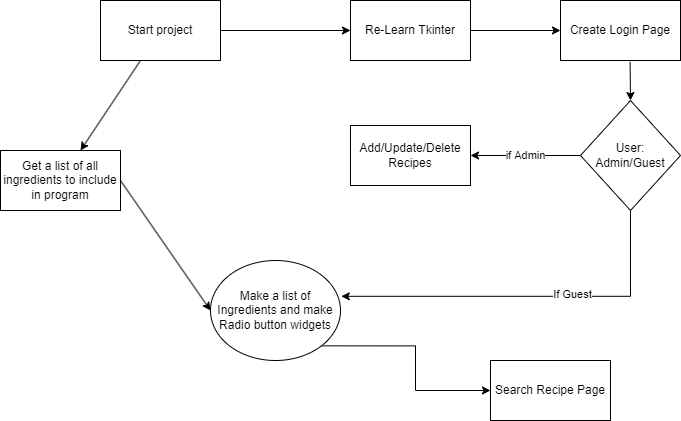

The diagram above was exported from draw.io. Its source (the exported page's mxGraphModel, read from the mxfile embedded in the PNG):
<mxGraphModel dx="1038" dy="539" grid="1" gridSize="10" guides="1" tooltips="1" connect="1" arrows="1" fold="1" page="1" pageScale="1" pageWidth="850" pageHeight="1100" math="0" shadow="0">
  <root>
    <mxCell id="0" />
    <mxCell id="1" parent="0" />
    <mxCell id="JT-EOmtu-AK3mTkfp069-1" value="Start project" style="rounded=0;whiteSpace=wrap;html=1;" parent="1" vertex="1">
      <mxGeometry x="150" y="80" width="120" height="60" as="geometry" />
    </mxCell>
    <mxCell id="JT-EOmtu-AK3mTkfp069-3" value="" style="endArrow=classic;html=1;rounded=0;" parent="1" source="JT-EOmtu-AK3mTkfp069-1" target="JT-EOmtu-AK3mTkfp069-4" edge="1">
      <mxGeometry width="50" height="50" relative="1" as="geometry">
        <mxPoint x="400" y="300" as="sourcePoint" />
        <mxPoint x="330" y="250" as="targetPoint" />
      </mxGeometry>
    </mxCell>
    <mxCell id="JT-EOmtu-AK3mTkfp069-4" value="Get a list of all ingredients to include in program" style="rounded=0;whiteSpace=wrap;html=1;" parent="1" vertex="1">
      <mxGeometry x="50" y="230" width="120" height="60" as="geometry" />
    </mxCell>
    <mxCell id="JT-EOmtu-AK3mTkfp069-5" value="" style="endArrow=classic;html=1;rounded=0;exitX=1;exitY=0.5;exitDx=0;exitDy=0;" parent="1" source="JT-EOmtu-AK3mTkfp069-1" target="JT-EOmtu-AK3mTkfp069-6" edge="1">
      <mxGeometry width="50" height="50" relative="1" as="geometry">
        <mxPoint x="400" y="290" as="sourcePoint" />
        <mxPoint x="460" y="170" as="targetPoint" />
      </mxGeometry>
    </mxCell>
    <mxCell id="JT-EOmtu-AK3mTkfp069-6" value="Re-Learn Tkinter" style="rounded=0;whiteSpace=wrap;html=1;" parent="1" vertex="1">
      <mxGeometry x="400" y="80" width="120" height="60" as="geometry" />
    </mxCell>
    <mxCell id="JT-EOmtu-AK3mTkfp069-34" style="edgeStyle=orthogonalEdgeStyle;rounded=0;orthogonalLoop=1;jettySize=auto;html=1;exitX=1;exitY=1;exitDx=0;exitDy=0;entryX=0;entryY=0.5;entryDx=0;entryDy=0;" parent="1" source="JT-EOmtu-AK3mTkfp069-12" target="JT-EOmtu-AK3mTkfp069-30" edge="1">
      <mxGeometry relative="1" as="geometry" />
    </mxCell>
    <mxCell id="JT-EOmtu-AK3mTkfp069-12" value="Make a list of Ingredients and make Radio button widgets" style="ellipse;whiteSpace=wrap;html=1;" parent="1" vertex="1">
      <mxGeometry x="260" y="340" width="130" height="100" as="geometry" />
    </mxCell>
    <mxCell id="JT-EOmtu-AK3mTkfp069-13" value="" style="endArrow=classic;html=1;rounded=0;exitX=1;exitY=0.5;exitDx=0;exitDy=0;entryX=0;entryY=0.5;entryDx=0;entryDy=0;" parent="1" source="JT-EOmtu-AK3mTkfp069-4" target="JT-EOmtu-AK3mTkfp069-12" edge="1">
      <mxGeometry width="50" height="50" relative="1" as="geometry">
        <mxPoint x="400" y="270" as="sourcePoint" />
        <mxPoint x="450" y="220" as="targetPoint" />
      </mxGeometry>
    </mxCell>
    <mxCell id="JT-EOmtu-AK3mTkfp069-14" value="" style="endArrow=classic;html=1;rounded=0;exitX=1;exitY=0.5;exitDx=0;exitDy=0;" parent="1" source="JT-EOmtu-AK3mTkfp069-6" target="JT-EOmtu-AK3mTkfp069-15" edge="1">
      <mxGeometry width="50" height="50" relative="1" as="geometry">
        <mxPoint x="400" y="270" as="sourcePoint" />
        <mxPoint x="590" y="110" as="targetPoint" />
      </mxGeometry>
    </mxCell>
    <mxCell id="JT-EOmtu-AK3mTkfp069-15" value="Create Login Page" style="rounded=0;whiteSpace=wrap;html=1;" parent="1" vertex="1">
      <mxGeometry x="610" y="80" width="120" height="60" as="geometry" />
    </mxCell>
    <mxCell id="JT-EOmtu-AK3mTkfp069-16" value="" style="endArrow=classic;html=1;rounded=0;exitX=0.58;exitY=1.023;exitDx=0;exitDy=0;exitPerimeter=0;entryX=0.5;entryY=0;entryDx=0;entryDy=0;" parent="1" source="JT-EOmtu-AK3mTkfp069-15" target="JT-EOmtu-AK3mTkfp069-18" edge="1">
      <mxGeometry width="50" height="50" relative="1" as="geometry">
        <mxPoint x="400" y="270" as="sourcePoint" />
        <mxPoint x="679.8251238705916" y="180" as="targetPoint" />
      </mxGeometry>
    </mxCell>
    <mxCell id="JT-EOmtu-AK3mTkfp069-29" value="if Admin" style="edgeStyle=orthogonalEdgeStyle;rounded=0;orthogonalLoop=1;jettySize=auto;html=1;exitX=0;exitY=0.5;exitDx=0;exitDy=0;entryX=1;entryY=0.5;entryDx=0;entryDy=0;" parent="1" source="JT-EOmtu-AK3mTkfp069-18" target="JT-EOmtu-AK3mTkfp069-28" edge="1">
      <mxGeometry relative="1" as="geometry" />
    </mxCell>
    <mxCell id="JT-EOmtu-AK3mTkfp069-31" value="" style="edgeStyle=orthogonalEdgeStyle;rounded=0;orthogonalLoop=1;jettySize=auto;html=1;entryX=1.006;entryY=0.358;entryDx=0;entryDy=0;entryPerimeter=0;exitX=0.5;exitY=1;exitDx=0;exitDy=0;" parent="1" source="JT-EOmtu-AK3mTkfp069-18" target="JT-EOmtu-AK3mTkfp069-12" edge="1">
      <mxGeometry relative="1" as="geometry">
        <mxPoint x="530" y="310" as="sourcePoint" />
      </mxGeometry>
    </mxCell>
    <mxCell id="JT-EOmtu-AK3mTkfp069-32" value="If Guest" style="edgeLabel;html=1;align=center;verticalAlign=middle;resizable=0;points=[];" parent="JT-EOmtu-AK3mTkfp069-31" vertex="1" connectable="0">
      <mxGeometry x="-0.2305" y="-2" relative="1" as="geometry">
        <mxPoint as="offset" />
      </mxGeometry>
    </mxCell>
    <mxCell id="JT-EOmtu-AK3mTkfp069-18" value="User: Admin/Guest" style="rhombus;whiteSpace=wrap;html=1;align=center;" parent="1" vertex="1">
      <mxGeometry x="630" y="180" width="100" height="110" as="geometry" />
    </mxCell>
    <mxCell id="JT-EOmtu-AK3mTkfp069-28" value="Add/Update/Delete Recipes" style="rounded=0;whiteSpace=wrap;html=1;" parent="1" vertex="1">
      <mxGeometry x="400" y="205" width="120" height="60" as="geometry" />
    </mxCell>
    <mxCell id="JT-EOmtu-AK3mTkfp069-30" value="Search Recipe Page" style="whiteSpace=wrap;html=1;" parent="1" vertex="1">
      <mxGeometry x="540" y="440" width="120" height="60" as="geometry" />
    </mxCell>
  </root>
</mxGraphModel>